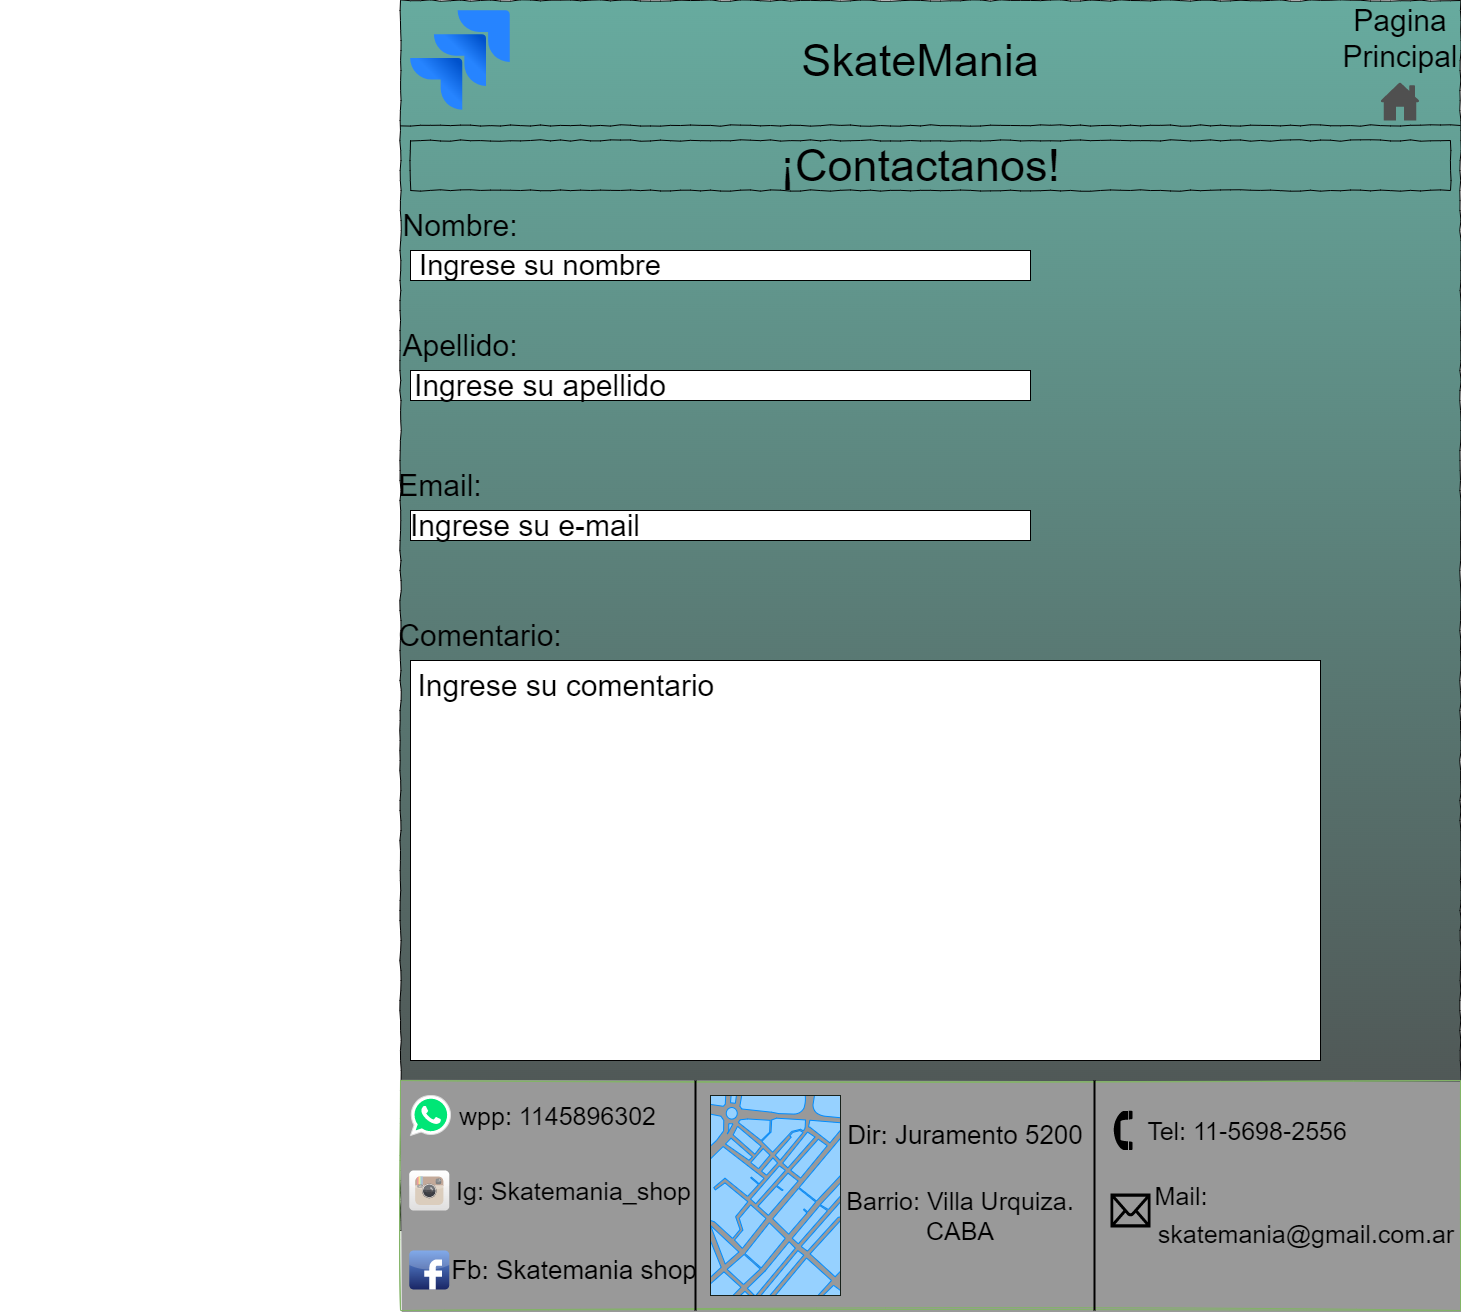

The diagram above was exported from draw.io. Its source (the exported page's mxGraphModel, read from the mxfile embedded in the PNG):
<mxGraphModel dx="1750" dy="473" grid="1" gridSize="10" guides="1" tooltips="1" connect="1" arrows="1" fold="1" page="1" pageScale="1" pageWidth="1100" pageHeight="850" background="#ffffff" math="0" shadow="0">
  <root>
    <mxCell id="0" />
    <mxCell id="1" parent="0" />
    <mxCell id="677b7b8949515195-1" value="" style="whiteSpace=wrap;html=1;rounded=0;shadow=0;labelBackgroundColor=none;strokeColor=#000000;strokeWidth=1;fillColor=#67AB9F;fontFamily=Verdana;fontSize=12;fontColor=#000000;align=center;comic=1;gradientColor=#4D4D4D;" parent="1" vertex="1">
      <mxGeometry x="20" y="20" width="1060" height="1230" as="geometry" />
    </mxCell>
    <mxCell id="677b7b8949515195-9" value="" style="line;strokeWidth=1;html=1;rounded=0;shadow=0;labelBackgroundColor=none;fillColor=none;fontFamily=Verdana;fontSize=14;fontColor=#000000;align=center;comic=1;" parent="1" vertex="1">
      <mxGeometry x="20" y="140" width="1060" height="10" as="geometry" />
    </mxCell>
    <mxCell id="677b7b8949515195-10" value="" style="whiteSpace=wrap;html=1;rounded=0;shadow=0;labelBackgroundColor=none;strokeWidth=1;fillColor=none;fontFamily=Verdana;fontSize=12;align=center;comic=1;" parent="1" vertex="1">
      <mxGeometry x="30" y="160" width="1040" height="50" as="geometry" />
    </mxCell>
    <mxCell id="C-TB7OED-Bh1V80f8Wlh-1" value="" style="image;image=img/lib/atlassian/Jira_Logo.svg;fillColor=#BF349A;gradientColor=default;" parent="1" vertex="1">
      <mxGeometry x="30" y="30" width="100" height="100" as="geometry" />
    </mxCell>
    <mxCell id="C-TB7OED-Bh1V80f8Wlh-5" value="SkateMania" style="text;html=1;strokeColor=none;fillColor=none;align=center;verticalAlign=middle;whiteSpace=wrap;rounded=0;fontSize=45;" parent="1" vertex="1">
      <mxGeometry x="510" y="65" width="60" height="30" as="geometry" />
    </mxCell>
    <mxCell id="C-TB7OED-Bh1V80f8Wlh-6" value="¡Contactanos!" style="text;html=1;strokeColor=none;fillColor=none;align=center;verticalAlign=middle;whiteSpace=wrap;rounded=0;fontSize=45;" parent="1" vertex="1">
      <mxGeometry x="510" y="170" width="60" height="30" as="geometry" />
    </mxCell>
    <mxCell id="C-TB7OED-Bh1V80f8Wlh-7" value="Nombre:" style="text;html=1;strokeColor=none;fillColor=none;align=center;verticalAlign=middle;whiteSpace=wrap;rounded=0;fontSize=30;" parent="1" vertex="1">
      <mxGeometry x="50" y="230" width="60" height="30" as="geometry" />
    </mxCell>
    <mxCell id="C-TB7OED-Bh1V80f8Wlh-14" value="" style="rounded=0;whiteSpace=wrap;html=1;fontSize=30;fillColor=#FFFFFF;gradientColor=#FFFFFF;" parent="1" vertex="1">
      <mxGeometry x="30" y="270" width="620" height="30" as="geometry" />
    </mxCell>
    <mxCell id="C-TB7OED-Bh1V80f8Wlh-16" value="Ingrese su nombre" style="text;html=1;strokeColor=none;fillColor=none;align=center;verticalAlign=middle;whiteSpace=wrap;rounded=0;fontSize=29;" parent="1" vertex="1">
      <mxGeometry x="30" y="270" width="260" height="30" as="geometry" />
    </mxCell>
    <mxCell id="C-TB7OED-Bh1V80f8Wlh-17" value="Apellido:" style="text;html=1;strokeColor=none;fillColor=none;align=center;verticalAlign=middle;whiteSpace=wrap;rounded=0;fontSize=30;" parent="1" vertex="1">
      <mxGeometry x="50" y="350" width="60" height="30" as="geometry" />
    </mxCell>
    <mxCell id="C-TB7OED-Bh1V80f8Wlh-20" value="Email:" style="text;html=1;strokeColor=none;fillColor=none;align=center;verticalAlign=middle;whiteSpace=wrap;rounded=0;fontSize=30;" parent="1" vertex="1">
      <mxGeometry x="30" y="490" width="60" height="30" as="geometry" />
    </mxCell>
    <mxCell id="C-TB7OED-Bh1V80f8Wlh-23" value="" style="rounded=0;whiteSpace=wrap;html=1;fontSize=30;fillColor=#FFFFFF;gradientColor=none;" parent="1" vertex="1">
      <mxGeometry x="30" y="530" width="620" height="30" as="geometry" />
    </mxCell>
    <mxCell id="C-TB7OED-Bh1V80f8Wlh-24" value="" style="rounded=0;whiteSpace=wrap;html=1;fontSize=30;fillColor=#FFFFFF;gradientColor=#FFFFFF;" parent="1" vertex="1">
      <mxGeometry x="30" y="390" width="620" height="30" as="geometry" />
    </mxCell>
    <mxCell id="C-TB7OED-Bh1V80f8Wlh-25" value="Ingrese su e-mail" style="text;html=1;strokeColor=none;fillColor=none;align=center;verticalAlign=middle;whiteSpace=wrap;rounded=0;fontSize=30;" parent="1" vertex="1">
      <mxGeometry x="10" y="530" width="270" height="30" as="geometry" />
    </mxCell>
    <mxCell id="C-TB7OED-Bh1V80f8Wlh-26" value="Ingrese su apellido" style="text;html=1;strokeColor=none;fillColor=none;align=center;verticalAlign=middle;whiteSpace=wrap;rounded=0;fontSize=30;" parent="1" vertex="1">
      <mxGeometry y="390" width="320" height="30" as="geometry" />
    </mxCell>
    <mxCell id="C-TB7OED-Bh1V80f8Wlh-29" value="Comentario:" style="text;html=1;strokeColor=none;fillColor=none;align=center;verticalAlign=middle;whiteSpace=wrap;rounded=0;fontSize=30;" parent="1" vertex="1">
      <mxGeometry x="70" y="640" width="60" height="30" as="geometry" />
    </mxCell>
    <mxCell id="C-TB7OED-Bh1V80f8Wlh-31" value="" style="whiteSpace=wrap;html=1;fontSize=30;fillColor=#FFFFFF;gradientColor=none;" parent="1" vertex="1">
      <mxGeometry x="30" y="680" width="910" height="400" as="geometry" />
    </mxCell>
    <mxCell id="C-TB7OED-Bh1V80f8Wlh-32" value="Ingrese su comentario&amp;nbsp;" style="text;html=1;strokeColor=none;fillColor=none;align=center;verticalAlign=middle;whiteSpace=wrap;rounded=0;fontSize=30;" parent="1" vertex="1">
      <mxGeometry x="-380" y="690" width="1140" height="30" as="geometry" />
    </mxCell>
    <mxCell id="C-TB7OED-Bh1V80f8Wlh-34" value="" style="rounded=0;whiteSpace=wrap;html=1;shadow=0;glass=0;sketch=1;fontSize=20;fillColor=#999999;strokeColor=#82b366;gradientColor=#999999;" parent="1" vertex="1">
      <mxGeometry x="20" y="1100" width="1060" height="230" as="geometry" />
    </mxCell>
    <mxCell id="C-TB7OED-Bh1V80f8Wlh-35" value="" style="line;strokeWidth=2;direction=south;html=1;fillColor=#666666;gradientColor=#000000;" parent="1" vertex="1">
      <mxGeometry x="310" y="1100" width="10" height="230" as="geometry" />
    </mxCell>
    <mxCell id="C-TB7OED-Bh1V80f8Wlh-36" value="" style="line;strokeWidth=2;direction=south;html=1;fillColor=#666666;gradientColor=#000000;" parent="1" vertex="1">
      <mxGeometry x="709" y="1100" width="10" height="230" as="geometry" />
    </mxCell>
    <mxCell id="C-TB7OED-Bh1V80f8Wlh-45" value="" style="dashed=0;outlineConnect=0;html=1;align=center;labelPosition=center;verticalLabelPosition=bottom;verticalAlign=top;shape=mxgraph.weblogos.whatsapp;fillColor=#00E676;strokeColor=#dddddd" parent="1" vertex="1">
      <mxGeometry x="30" y="1115" width="40" height="40" as="geometry" />
    </mxCell>
    <mxCell id="C-TB7OED-Bh1V80f8Wlh-46" value="" style="dashed=0;outlineConnect=0;html=1;align=center;labelPosition=center;verticalLabelPosition=bottom;verticalAlign=top;shape=mxgraph.webicons.instagram;gradientColor=#DFDEDE" parent="1" vertex="1">
      <mxGeometry x="28.75" y="1190" width="40" height="40" as="geometry" />
    </mxCell>
    <mxCell id="C-TB7OED-Bh1V80f8Wlh-47" value="" style="dashed=0;outlineConnect=0;html=1;align=center;labelPosition=center;verticalLabelPosition=bottom;verticalAlign=top;shape=mxgraph.webicons.facebook;fillColor=#6294E4;gradientColor=#1A2665" parent="1" vertex="1">
      <mxGeometry x="28.75" y="1270" width="40" height="39" as="geometry" />
    </mxCell>
    <mxCell id="C-TB7OED-Bh1V80f8Wlh-48" value="wpp: 1145896302" style="text;html=1;strokeColor=none;fillColor=none;align=center;verticalAlign=middle;whiteSpace=wrap;rounded=0;fontSize=25;" parent="1" vertex="1">
      <mxGeometry x="75" y="1120" width="205" height="30" as="geometry" />
    </mxCell>
    <mxCell id="C-TB7OED-Bh1V80f8Wlh-49" value="Fb: Skatemania shop" style="text;html=1;strokeColor=none;fillColor=none;align=center;verticalAlign=middle;whiteSpace=wrap;rounded=0;fontFamily=Helvetica;fontSize=26;" parent="1" vertex="1">
      <mxGeometry x="70" y="1274.5" width="247.5" height="30" as="geometry" />
    </mxCell>
    <mxCell id="C-TB7OED-Bh1V80f8Wlh-50" value="Ig: Skatemania_shop" style="text;html=1;strokeColor=none;fillColor=none;align=center;verticalAlign=middle;whiteSpace=wrap;rounded=0;fontFamily=Helvetica;fontSize=25;" parent="1" vertex="1">
      <mxGeometry x="71.25" y="1195" width="245" height="30" as="geometry" />
    </mxCell>
    <mxCell id="C-TB7OED-Bh1V80f8Wlh-52" value="" style="verticalLabelPosition=bottom;verticalAlign=top;html=1;shadow=0;dashed=0;strokeWidth=1;shape=mxgraph.ios.iBgMap;strokeColor=#18211b;strokeColor2=#008cff;fillColor2=#96D1FF;fillColor=#999999;gradientColor=#999999;" parent="1" vertex="1">
      <mxGeometry x="330" y="1115" width="130" height="200" as="geometry" />
    </mxCell>
    <mxCell id="C-TB7OED-Bh1V80f8Wlh-53" value="Dir: Juramento 5200" style="text;html=1;strokeColor=none;fillColor=none;align=center;verticalAlign=middle;whiteSpace=wrap;rounded=0;fontFamily=Helvetica;fontSize=26;" parent="1" vertex="1">
      <mxGeometry x="460" y="1140" width="250" height="30" as="geometry" />
    </mxCell>
    <mxCell id="C-TB7OED-Bh1V80f8Wlh-54" value="Barrio: Villa Urquiza. CABA" style="text;html=1;strokeColor=none;fillColor=none;align=center;verticalAlign=middle;whiteSpace=wrap;rounded=0;fontFamily=Helvetica;fontSize=25;" parent="1" vertex="1">
      <mxGeometry x="460" y="1220" width="240" height="30" as="geometry" />
    </mxCell>
    <mxCell id="C-TB7OED-Bh1V80f8Wlh-55" value="" style="shape=mxgraph.signs.tech.telephone_1;html=1;pointerEvents=1;fillColor=#000000;strokeColor=none;verticalLabelPosition=bottom;verticalAlign=top;align=center;fontFamily=Helvetica;fontSize=25;" parent="1" vertex="1">
      <mxGeometry x="730" y="1130" width="22" height="40" as="geometry" />
    </mxCell>
    <mxCell id="C-TB7OED-Bh1V80f8Wlh-56" value="Tel: 11-5698-2556" style="text;html=1;strokeColor=none;fillColor=none;align=center;verticalAlign=middle;whiteSpace=wrap;rounded=0;fontFamily=Helvetica;fontSize=25;" parent="1" vertex="1">
      <mxGeometry x="752" y="1135" width="230" height="30" as="geometry" />
    </mxCell>
    <mxCell id="C-TB7OED-Bh1V80f8Wlh-57" value="" style="shape=mxgraph.signs.tech.mail;html=1;pointerEvents=1;fillColor=#000000;strokeColor=none;verticalLabelPosition=bottom;verticalAlign=top;align=center;fontFamily=Helvetica;fontSize=25;" parent="1" vertex="1">
      <mxGeometry x="730" y="1213" width="40" height="34" as="geometry" />
    </mxCell>
    <mxCell id="C-TB7OED-Bh1V80f8Wlh-58" value="&lt;br&gt;skatemania@gmail.com.ar" style="text;html=1;strokeColor=none;fillColor=none;align=center;verticalAlign=middle;whiteSpace=wrap;rounded=0;fontFamily=Helvetica;fontSize=25;" parent="1" vertex="1">
      <mxGeometry x="901" y="1210" width="50" height="55" as="geometry" />
    </mxCell>
    <mxCell id="C-TB7OED-Bh1V80f8Wlh-59" value="Mail:" style="text;html=1;strokeColor=none;fillColor=none;align=center;verticalAlign=middle;whiteSpace=wrap;rounded=0;fontFamily=Helvetica;fontSize=25;" parent="1" vertex="1">
      <mxGeometry x="771" y="1200" width="60" height="30" as="geometry" />
    </mxCell>
    <mxCell id="C-TB7OED-Bh1V80f8Wlh-60" value="" style="sketch=0;pointerEvents=1;shadow=0;dashed=0;html=1;strokeColor=none;fillColor=#505050;labelPosition=center;verticalLabelPosition=bottom;verticalAlign=top;outlineConnect=0;align=center;shape=mxgraph.office.concepts.home;fontSize=30;" parent="1" vertex="1">
      <mxGeometry x="1000" y="102" width="39" height="38" as="geometry" />
    </mxCell>
    <mxCell id="C-TB7OED-Bh1V80f8Wlh-61" value="Pagina Principal" style="text;html=1;strokeColor=none;fillColor=none;align=center;verticalAlign=middle;whiteSpace=wrap;rounded=0;fontSize=30;" parent="1" vertex="1">
      <mxGeometry x="989.5" y="50" width="60" height="15" as="geometry" />
    </mxCell>
  </root>
</mxGraphModel>